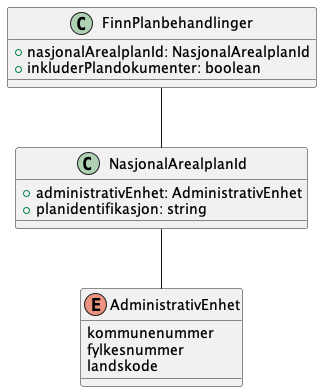

The diagram above was rendered by PlantUML. Its source (embedded in the PNG):
@startuml
!include ./../no.ks.fiks.plan.v2.felles.nasjonalarealplanid/nasjonalarealplanid.pu

class FinnPlanbehandlinger {
    +nasjonalArealplanId: NasjonalArealplanId
    +inkluderPlandokumenter: boolean
}

FinnPlanbehandlinger -- NasjonalArealplanId

@enduml